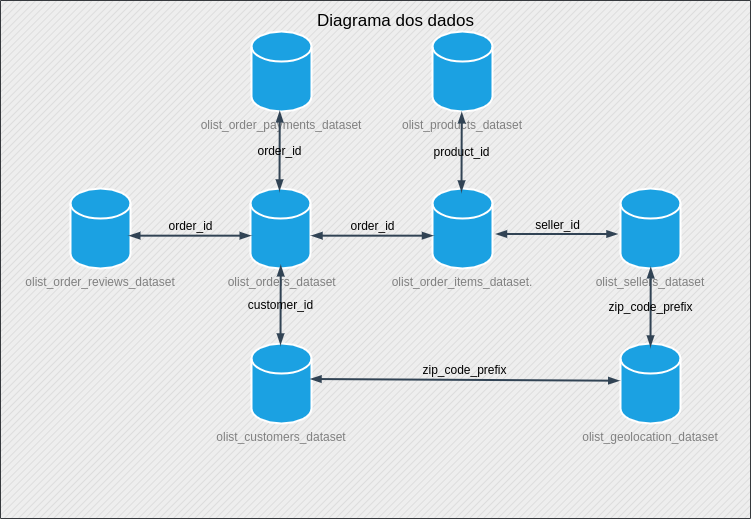

The diagram above was exported from draw.io. Its source (the exported page's mxGraphModel, read from the mxfile embedded in the PNG):
<mxGraphModel dx="1350" dy="774" grid="1" gridSize="10" guides="1" tooltips="1" connect="1" arrows="1" fold="1" page="1" pageScale="1" pageWidth="827" pageHeight="1169" math="0" shadow="0">
  <root>
    <mxCell id="0" />
    <mxCell id="1" parent="0" />
    <mxCell id="2TRAGySSWCzkGlk_WeTl-16" value="" style="verticalLabelPosition=bottom;verticalAlign=top;html=1;shape=mxgraph.basic.patternFillRect;fillStyle=diag;step=5;fillStrokeWidth=0.2;fillStrokeColor=#dddddd;hachureGap=4;pointerEvents=0;fillColor=#eeeeee;strokeColor=#36393d;labelBackgroundColor=#EEEEEE;" vertex="1" parent="1">
      <mxGeometry x="10" y="72" width="750" height="518" as="geometry" />
    </mxCell>
    <mxCell id="2TRAGySSWCzkGlk_WeTl-28" value="&lt;font style=&quot;font-size: 17px&quot;&gt;Diagrama dos dados&lt;/font&gt;" style="text;html=1;strokeColor=none;fillColor=none;align=center;verticalAlign=middle;whiteSpace=wrap;rounded=0;hachureGap=4;pointerEvents=0;" vertex="1" parent="1">
      <mxGeometry x="288" y="82" width="235" height="20" as="geometry" />
    </mxCell>
    <mxCell id="2TRAGySSWCzkGlk_WeTl-36" value="&amp;nbsp;olist_orders_dataset" style="shape=cylinder3;whiteSpace=wrap;html=1;boundedLbl=1;backgroundOutline=1;size=15;hachureGap=4;pointerEvents=0;fillColor=#1ba1e2;strokeColor=#FFFFFF;fontColor=#808080;strokeWidth=2;labelPosition=center;verticalLabelPosition=bottom;align=center;verticalAlign=top;" vertex="1" parent="1">
      <mxGeometry x="260" y="260" width="60" height="80" as="geometry" />
    </mxCell>
    <mxCell id="2TRAGySSWCzkGlk_WeTl-40" value="olist_order_payments_dataset" style="shape=cylinder3;whiteSpace=wrap;html=1;boundedLbl=1;backgroundOutline=1;size=15;hachureGap=4;pointerEvents=0;fillColor=#1ba1e2;strokeColor=#FFFFFF;fontColor=#808080;strokeWidth=2;labelPosition=center;verticalLabelPosition=bottom;align=center;verticalAlign=top;" vertex="1" parent="1">
      <mxGeometry x="261" y="103" width="60" height="80" as="geometry" />
    </mxCell>
    <mxCell id="2TRAGySSWCzkGlk_WeTl-41" value="olist_customers_dataset" style="shape=cylinder3;whiteSpace=wrap;html=1;boundedLbl=1;backgroundOutline=1;size=15;hachureGap=4;pointerEvents=0;fillColor=#1ba1e2;strokeColor=#FFFFFF;fontColor=#808080;strokeWidth=2;labelPosition=center;verticalLabelPosition=bottom;align=center;verticalAlign=top;" vertex="1" parent="1">
      <mxGeometry x="261" y="415" width="60" height="80" as="geometry" />
    </mxCell>
    <mxCell id="2TRAGySSWCzkGlk_WeTl-42" value="olist_order_reviews_dataset" style="shape=cylinder3;whiteSpace=wrap;html=1;boundedLbl=1;backgroundOutline=1;size=15;hachureGap=4;pointerEvents=0;fillColor=#1ba1e2;strokeColor=#FFFFFF;fontColor=#808080;strokeWidth=2;labelPosition=center;verticalLabelPosition=bottom;align=center;verticalAlign=top;" vertex="1" parent="1">
      <mxGeometry x="80" y="260" width="60" height="80" as="geometry" />
    </mxCell>
    <mxCell id="2TRAGySSWCzkGlk_WeTl-43" value="olist_order_items_dataset." style="shape=cylinder3;whiteSpace=wrap;html=1;boundedLbl=1;backgroundOutline=1;size=15;hachureGap=4;pointerEvents=0;fillColor=#1ba1e2;strokeColor=#FFFFFF;fontColor=#808080;strokeWidth=2;labelPosition=center;verticalLabelPosition=bottom;align=center;verticalAlign=top;" vertex="1" parent="1">
      <mxGeometry x="442" y="260" width="60" height="80" as="geometry" />
    </mxCell>
    <mxCell id="2TRAGySSWCzkGlk_WeTl-44" value="olist_products_dataset" style="shape=cylinder3;whiteSpace=wrap;html=1;boundedLbl=1;backgroundOutline=1;size=15;hachureGap=4;pointerEvents=0;fillColor=#1ba1e2;strokeColor=#FFFFFF;fontColor=#808080;strokeWidth=2;labelPosition=center;verticalLabelPosition=bottom;align=center;verticalAlign=top;" vertex="1" parent="1">
      <mxGeometry x="442" y="103" width="60" height="80" as="geometry" />
    </mxCell>
    <mxCell id="2TRAGySSWCzkGlk_WeTl-46" value="olist_sellers_dataset" style="shape=cylinder3;whiteSpace=wrap;html=1;boundedLbl=1;backgroundOutline=1;size=15;hachureGap=4;pointerEvents=0;fillColor=#1ba1e2;strokeColor=#FFFFFF;fontColor=#808080;strokeWidth=2;labelPosition=center;verticalLabelPosition=bottom;align=center;verticalAlign=top;" vertex="1" parent="1">
      <mxGeometry x="630" y="260" width="60" height="80" as="geometry" />
    </mxCell>
    <mxCell id="2TRAGySSWCzkGlk_WeTl-47" value="olist_geolocation_dataset" style="shape=cylinder3;whiteSpace=wrap;html=1;boundedLbl=1;backgroundOutline=1;size=15;hachureGap=4;pointerEvents=0;fillColor=#1ba1e2;strokeColor=#FFFFFF;fontColor=#808080;strokeWidth=2;labelPosition=center;verticalLabelPosition=bottom;align=center;verticalAlign=top;" vertex="1" parent="1">
      <mxGeometry x="630" y="415" width="60" height="80" as="geometry" />
    </mxCell>
    <mxCell id="2TRAGySSWCzkGlk_WeTl-50" value="order_id" style="endArrow=blockThin;startArrow=blockThin;html=1;fontColor=#000000;sourcePerimeterSpacing=8;targetPerimeterSpacing=5;strokeColor=#314354;entryX=0.339;entryY=0.454;entryDx=0;entryDy=0;entryPerimeter=0;exitX=0.177;exitY=0.454;exitDx=0;exitDy=0;exitPerimeter=0;fillColor=#647687;startFill=1;endFill=1;strokeWidth=2;labelBackgroundColor=none;fontSize=12;verticalAlign=bottom;" edge="1" parent="1">
      <mxGeometry width="50" height="50" relative="1" as="geometry">
        <mxPoint x="138.75" y="307.172" as="sourcePoint" />
        <mxPoint x="260.25" y="307.172" as="targetPoint" />
      </mxGeometry>
    </mxCell>
    <mxCell id="2TRAGySSWCzkGlk_WeTl-52" value="order_id" style="endArrow=blockThin;startArrow=blockThin;html=1;fontColor=#000000;sourcePerimeterSpacing=8;targetPerimeterSpacing=5;strokeColor=#314354;entryX=0.339;entryY=0.454;entryDx=0;entryDy=0;entryPerimeter=0;exitX=0.177;exitY=0.454;exitDx=0;exitDy=0;exitPerimeter=0;fillColor=#647687;startFill=1;endFill=1;strokeWidth=2;labelBackgroundColor=none;fontSize=12;verticalAlign=bottom;" edge="1" parent="1">
      <mxGeometry width="50" height="50" relative="1" as="geometry">
        <mxPoint x="321" y="307.172" as="sourcePoint" />
        <mxPoint x="442.5" y="307.172" as="targetPoint" />
      </mxGeometry>
    </mxCell>
    <mxCell id="2TRAGySSWCzkGlk_WeTl-53" value="seller_id" style="endArrow=blockThin;startArrow=blockThin;html=1;fontColor=#000000;sourcePerimeterSpacing=8;targetPerimeterSpacing=5;strokeColor=#314354;entryX=0.339;entryY=0.454;entryDx=0;entryDy=0;entryPerimeter=0;exitX=0.177;exitY=0.454;exitDx=0;exitDy=0;exitPerimeter=0;fillColor=#647687;startFill=1;endFill=1;strokeWidth=2;labelBackgroundColor=none;fontSize=12;verticalAlign=bottom;" edge="1" parent="1">
      <mxGeometry width="50" height="50" relative="1" as="geometry">
        <mxPoint x="505.5" y="305.502" as="sourcePoint" />
        <mxPoint x="627" y="305.502" as="targetPoint" />
      </mxGeometry>
    </mxCell>
    <mxCell id="2TRAGySSWCzkGlk_WeTl-54" value="zip_code_prefix" style="endArrow=blockThin;startArrow=blockThin;html=1;fontColor=#000000;sourcePerimeterSpacing=8;targetPerimeterSpacing=5;strokeColor=#314354;exitX=0.177;exitY=0.454;exitDx=0;exitDy=0;exitPerimeter=0;fillColor=#647687;startFill=1;endFill=1;strokeWidth=2;labelBackgroundColor=none;fontSize=12;verticalAlign=bottom;entryX=0.825;entryY=0.734;entryDx=0;entryDy=0;entryPerimeter=0;" edge="1" parent="1" target="2TRAGySSWCzkGlk_WeTl-16">
      <mxGeometry width="50" height="50" relative="1" as="geometry">
        <mxPoint x="320" y="450.50199999999995" as="sourcePoint" />
        <mxPoint x="610" y="457" as="targetPoint" />
      </mxGeometry>
    </mxCell>
    <mxCell id="2TRAGySSWCzkGlk_WeTl-55" value="zip_code_prefix" style="endArrow=blockThin;startArrow=blockThin;html=1;fontColor=#000000;sourcePerimeterSpacing=8;targetPerimeterSpacing=5;strokeColor=#314354;entryX=0.867;entryY=0.519;entryDx=0;entryDy=0;entryPerimeter=0;fillColor=#647687;startFill=1;endFill=1;strokeWidth=2;labelBackgroundColor=none;fontSize=12;verticalAlign=middle;" edge="1" parent="1">
      <mxGeometry width="50" height="50" relative="1" as="geometry">
        <mxPoint x="660" y="418" as="sourcePoint" />
        <mxPoint x="660.25" y="338.8420000000001" as="targetPoint" />
      </mxGeometry>
    </mxCell>
    <mxCell id="2TRAGySSWCzkGlk_WeTl-56" value="customer_id" style="endArrow=blockThin;startArrow=blockThin;html=1;fontColor=#000000;sourcePerimeterSpacing=8;targetPerimeterSpacing=5;strokeColor=#314354;entryX=0.867;entryY=0.519;entryDx=0;entryDy=0;entryPerimeter=0;fillColor=#647687;startFill=1;endFill=1;strokeWidth=2;labelBackgroundColor=none;fontSize=12;verticalAlign=middle;" edge="1" parent="1">
      <mxGeometry width="50" height="50" relative="1" as="geometry">
        <mxPoint x="290" y="416" as="sourcePoint" />
        <mxPoint x="290.25" y="336.8420000000001" as="targetPoint" />
      </mxGeometry>
    </mxCell>
    <mxCell id="2TRAGySSWCzkGlk_WeTl-57" value="order_id" style="endArrow=blockThin;startArrow=blockThin;html=1;fontColor=#000000;sourcePerimeterSpacing=8;targetPerimeterSpacing=5;strokeColor=#314354;entryX=0.867;entryY=0.519;entryDx=0;entryDy=0;entryPerimeter=0;fillColor=#647687;startFill=1;endFill=1;strokeWidth=2;labelBackgroundColor=none;fontSize=12;verticalAlign=middle;" edge="1" parent="1">
      <mxGeometry width="50" height="50" relative="1" as="geometry">
        <mxPoint x="289" y="262" as="sourcePoint" />
        <mxPoint x="289.25" y="182.8420000000001" as="targetPoint" />
      </mxGeometry>
    </mxCell>
    <mxCell id="2TRAGySSWCzkGlk_WeTl-58" value="product_id" style="endArrow=blockThin;startArrow=blockThin;html=1;fontColor=#000000;sourcePerimeterSpacing=8;targetPerimeterSpacing=5;strokeColor=#314354;entryX=0.867;entryY=0.519;entryDx=0;entryDy=0;entryPerimeter=0;fillColor=#647687;startFill=1;endFill=1;strokeWidth=2;labelBackgroundColor=none;fontSize=12;verticalAlign=middle;" edge="1" parent="1">
      <mxGeometry width="50" height="50" relative="1" as="geometry">
        <mxPoint x="471" y="263" as="sourcePoint" />
        <mxPoint x="471.25" y="183.8420000000001" as="targetPoint" />
      </mxGeometry>
    </mxCell>
  </root>
</mxGraphModel>